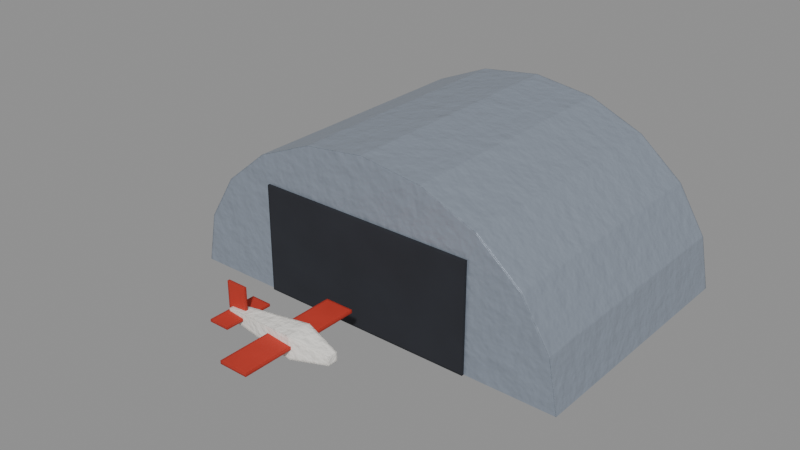 # Source: building_hangar.blend  (saved by Blender 5.2.44; exported with 4.5.12 LTS)
import bpy
from mathutils import Matrix  # noqa: F401  (used for matrix-valued properties, if any)

bpy.ops.wm.read_factory_settings(use_empty=True)
scene = bpy.context.scene
scene.name = 'building_hangar'

# ---- materials (node trees are filled in below, after node groups)
mat_steel0_001 = bpy.data.materials.new('steel0.001')
mat_dark1_001 = bpy.data.materials.new('dark1.001')
mat_white2_001 = bpy.data.materials.new('white2.001')
mat_red3_001 = bpy.data.materials.new('red3.001')

# ---- material node trees
mat_steel0_001.use_nodes = True; mat_steel0_001.node_tree.nodes.clear()
_N = mat_steel0_001.node_tree.nodes; _L = mat_steel0_001.node_tree.links
n0 = _N.new('ShaderNodeTexCoord'); n0.name = 'Texture Coordinate'; n0.location = (0, 0)
n1 = _N.new('ShaderNodeOutputMaterial'); n1.name = 'Material Output'; n1.location = (0, 0)
n2 = _N.new('ShaderNodeBsdfPrincipled'); n2.name = 'Principled BSDF'; n2.location = (0, 0)
n2.inputs[0].default_value = (0.3231, 0.3712, 0.4452, 1.0)
n2.inputs[1].default_value = 0.4
n2.inputs[2].default_value = 0.4
n2.inputs[10].default_value = 0.005
n2.inputs[13].default_value = 0.3
n3 = _N.new('ShaderNodeTexNoise'); n3.name = 'Noise Texture'; n3.location = (0, 0)
n3.width = 160
n3.inputs[2].default_value = 40.0
n3.inputs[4].default_value = 0.55
n4 = _N.new('ShaderNodeBump'); n4.name = 'Bump'; n4.location = (0, 0)
n4.inputs[0].default_value = 0.35
n4.inputs[1].default_value = 0.01
n5 = _N.new('ShaderNodeBevel'); n5.name = 'Bevel'; n5.location = (0, 0)
n5.samples = 3
n5.inputs[0].default_value = 0.004
_L.new(n0.outputs[3], n3.inputs[0])
_L.new(n3.outputs[0], n4.inputs[3])
_L.new(n4.outputs[0], n5.inputs[1])
_L.new(n5.outputs[0], n2.inputs[5])
_L.new(n2.outputs[0], n1.inputs[0])
n1.is_active_output = True
mat_dark1_001.use_nodes = True; mat_dark1_001.node_tree.nodes.clear()
_N = mat_dark1_001.node_tree.nodes; _L = mat_dark1_001.node_tree.links
n0 = _N.new('ShaderNodeTexCoord'); n0.name = 'Texture Coordinate'; n0.location = (0, 0)
n1 = _N.new('ShaderNodeOutputMaterial'); n1.name = 'Material Output'; n1.location = (0, 0)
n2 = _N.new('ShaderNodeBsdfPrincipled'); n2.name = 'Principled BSDF'; n2.location = (0, 0)
n2.inputs[2].default_value = 0.7
n2.inputs[10].default_value = 0.005
n2.inputs[13].default_value = 0.3
n3 = _N.new('ShaderNodeTexNoise'); n3.name = 'Noise Texture'; n3.location = (0, 0)
n3.width = 160
n3.inputs[2].default_value = 12.0
n3.inputs[3].default_value = 3.0
n3.inputs[4].default_value = 0.55
n4 = _N.new('ShaderNodeMapRange'); n4.name = 'Map Range'; n4.location = (0, 0)
n4.inputs[1].default_value = 0.3
n4.inputs[2].default_value = 0.7
n5 = _N.new('ShaderNodeMix'); n5.name = 'Mix'; n5.location = (0, 0)
n5.data_type = 'RGBA'
n5.inputs[6].default_value = (0.02174, 0.02362, 0.02979, 1.0)
n5.inputs[7].default_value = (0.02561, 0.02782, 0.03509, 1.0)
n6 = _N.new('ShaderNodeBevel'); n6.name = 'Bevel'; n6.location = (0, 0)
n6.samples = 3
n6.inputs[0].default_value = 0.005
_L.new(n0.outputs[3], n3.inputs[0])
_L.new(n3.outputs[0], n4.inputs[0])
_L.new(n4.outputs[0], n5.inputs[0])
_L.new(n5.outputs[2], n2.inputs[0])
_L.new(n6.outputs[0], n2.inputs[5])
_L.new(n2.outputs[0], n1.inputs[0])
n1.is_active_output = True
mat_white2_001.use_nodes = True; mat_white2_001.node_tree.nodes.clear()
_N = mat_white2_001.node_tree.nodes; _L = mat_white2_001.node_tree.links
n0 = _N.new('ShaderNodeTexCoord'); n0.name = 'Texture Coordinate'; n0.location = (0, 0)
n1 = _N.new('ShaderNodeOutputMaterial'); n1.name = 'Material Output'; n1.location = (0, 0)
n2 = _N.new('ShaderNodeBsdfPrincipled'); n2.name = 'Principled BSDF'; n2.location = (0, 0)
n2.inputs[2].default_value = 0.7
n2.inputs[10].default_value = 0.005
n2.inputs[13].default_value = 0.3
n3 = _N.new('ShaderNodeTexNoise'); n3.name = 'Noise Texture'; n3.location = (0, 0)
n3.width = 160
n3.inputs[2].default_value = 9.0
n3.inputs[3].default_value = 3.0
n3.inputs[4].default_value = 0.55
n4 = _N.new('ShaderNodeMapRange'); n4.name = 'Map Range'; n4.location = (0, 0)
n4.inputs[1].default_value = 0.3
n4.inputs[2].default_value = 0.7
n5 = _N.new('ShaderNodeMix'); n5.name = 'Mix'; n5.location = (0, 0)
n5.data_type = 'RGBA'
n5.inputs[6].default_value = (0.811, 0.7887, 0.7381, 1.0)
n5.inputs[7].default_value = (0.9677, 0.9411, 0.8807, 1.0)
n6 = _N.new('ShaderNodeTexNoise'); n6.name = 'Noise Texture.001'; n6.location = (0, 0)
n6.width = 160
n6.inputs[2].default_value = 80.0
n6.inputs[4].default_value = 0.55
n7 = _N.new('ShaderNodeBump'); n7.name = 'Bump'; n7.location = (0, 0)
n7.inputs[0].default_value = 0.35
n7.inputs[1].default_value = 0.01
n8 = _N.new('ShaderNodeBevel'); n8.name = 'Bevel'; n8.location = (0, 0)
n8.samples = 3
n8.inputs[0].default_value = 0.006
_L.new(n0.outputs[3], n3.inputs[0])
_L.new(n3.outputs[0], n4.inputs[0])
_L.new(n4.outputs[0], n5.inputs[0])
_L.new(n0.outputs[3], n6.inputs[0])
_L.new(n5.outputs[2], n2.inputs[0])
_L.new(n6.outputs[0], n7.inputs[3])
_L.new(n7.outputs[0], n8.inputs[1])
_L.new(n8.outputs[0], n2.inputs[5])
_L.new(n2.outputs[0], n1.inputs[0])
n1.is_active_output = True
mat_red3_001.use_nodes = True; mat_red3_001.node_tree.nodes.clear()
_N = mat_red3_001.node_tree.nodes; _L = mat_red3_001.node_tree.links
n0 = _N.new('ShaderNodeTexCoord'); n0.name = 'Texture Coordinate'; n0.location = (0, 0)
n1 = _N.new('ShaderNodeOutputMaterial'); n1.name = 'Material Output'; n1.location = (0, 0)
n2 = _N.new('ShaderNodeBsdfPrincipled'); n2.name = 'Principled BSDF'; n2.location = (0, 0)
n2.inputs[2].default_value = 0.7
n2.inputs[10].default_value = 0.005
n2.inputs[13].default_value = 0.3
n3 = _N.new('ShaderNodeTexNoise'); n3.name = 'Noise Texture'; n3.location = (0, 0)
n3.width = 160
n3.inputs[2].default_value = 12.0
n3.inputs[3].default_value = 3.0
n3.inputs[4].default_value = 0.55
n4 = _N.new('ShaderNodeMapRange'); n4.name = 'Map Range'; n4.location = (0, 0)
n4.inputs[1].default_value = 0.3
n4.inputs[2].default_value = 0.7
n5 = _N.new('ShaderNodeMix'); n5.name = 'Mix'; n5.location = (0, 0)
n5.data_type = 'RGBA'
n5.inputs[6].default_value = (0.4744, 0.03682, 0.02174, 1.0)
n5.inputs[7].default_value = (0.5587, 0.04337, 0.02561, 1.0)
n6 = _N.new('ShaderNodeBevel'); n6.name = 'Bevel'; n6.location = (0, 0)
n6.samples = 3
n6.inputs[0].default_value = 0.005
_L.new(n0.outputs[3], n3.inputs[0])
_L.new(n3.outputs[0], n4.inputs[0])
_L.new(n4.outputs[0], n5.inputs[0])
_L.new(n5.outputs[2], n2.inputs[0])
_L.new(n6.outputs[0], n2.inputs[5])
_L.new(n2.outputs[0], n1.inputs[0])
n1.is_active_output = True

# ---- meshes
me_m_098 = bpy.data.meshes.new('m.098')
me_m_098.from_pydata([(0.325, -0.09, 0.0), (0.3091, -0.09, 0.08343), (0.3091, 0.33, 0.08343), (0.325, 0.33, 0.0), (0.3091, -0.09, 0.08343), (0.2629, -0.09, 0.1587), (0.2629, 0.33, 0.1587), (0.3091, 0.33, 0.08343), (0.2629, -0.09, 0.1587), (0.191, -0.09, 0.2184), (0.191, 0.33, 0.2184), (0.2629, 0.33, 0.1587), (0.191, -0.09, 0.2184), (0.1004, -0.09, 0.2568), (0.1004, 0.33, 0.2568), (0.191, 0.33, 0.2184), (0.1004, -0.09, 0.2568), (1.99e-17, -0.09, 0.27), (1.99e-17, 0.33, 0.27), (0.1004, 0.33, 0.2568), (1.99e-17, -0.09, 0.27), (-0.1004, -0.09, 0.2568), (-0.1004, 0.33, 0.2568), (1.99e-17, 0.33, 0.27), (-0.1004, -0.09, 0.2568), (-0.191, -0.09, 0.2184), (-0.191, 0.33, 0.2184), (-0.1004, 0.33, 0.2568), (-0.191, -0.09, 0.2184), (-0.2629, -0.09, 0.1587), (-0.2629, 0.33, 0.1587), (-0.191, 0.33, 0.2184), (-0.2629, -0.09, 0.1587), (-0.3091, -0.09, 0.08343), (-0.3091, 0.33, 0.08343), (-0.2629, 0.33, 0.1587), (-0.3091, -0.09, 0.08343), (-0.325, -0.09, 3.307e-17), (-0.325, 0.33, 3.307e-17), (-0.3091, 0.33, 0.08343), (-0.325, -0.09, 3.307e-17), (-0.3091, -0.09, 0.08343), (-0.2629, -0.09, 0.1587), (-0.191, -0.09, 0.2184), (-0.1004, -0.09, 0.2568), (1.99e-17, -0.09, 0.27), (0.1004, -0.09, 0.2568), (0.191, -0.09, 0.2184), (0.2629, -0.09, 0.1587), (0.3091, -0.09, 0.08343), (0.325, -0.09, 0.0), (0.325, 0.33, 0.0), (0.3091, 0.33, 0.08343), (0.2629, 0.33, 0.1587), (0.191, 0.33, 0.2184), (0.1004, 0.33, 0.2568), (1.99e-17, 0.33, 0.27), (-0.1004, 0.33, 0.2568), (-0.191, 0.33, 0.2184), (-0.2629, 0.33, 0.1587), (-0.3091, 0.33, 0.08343), (-0.325, 0.33, 3.307e-17)], [], [(0, 1, 2, 3), (4, 5, 6, 7), (8, 9, 10, 11), (12, 13, 14, 15), (16, 17, 18, 19), (20, 21, 22, 23), (24, 25, 26, 27), (28, 29, 30, 31), (32, 33, 34, 35), (36, 37, 38, 39), (40, 41, 42, 43, 44, 45, 46, 47, 48, 49, 50), (51, 52, 53, 54, 55, 56, 57, 58, 59, 60, 61)])
me_m_098.polygons.foreach_set('use_smooth', [1, 1, 1, 1, 1, 1, 1, 1, 1, 1, 0, 0])
_uv = me_m_098.uv_layers.new(name='UVMap')
_uv.uv.foreach_set('vector', [-0.09, 0.0, -0.09, 0.08343, 0.33, 0.08343, 0.33, 0.0, -0.09, 0.08343, -0.09, 0.1587, 0.33, 0.1587, 0.33, 0.08343, -0.09, 0.2629, -0.09, 0.191, 0.33, 0.191, 0.33, 0.2629, -0.09, 0.191, -0.09, 0.1004, 0.33, 0.1004, 0.33, 0.191, -0.09, 0.1004, -0.09, 1.99e-17, 0.33, 1.99e-17, 0.33, 0.1004, -0.09, 1.99e-17, -0.09, -0.1004, 0.33, -0.1004, 0.33, 1.99e-17, -0.09, -0.1004, -0.09, -0.191, 0.33, -0.191, 0.33, -0.1004, -0.09, -0.191, -0.09, -0.2629, 0.33, -0.2629, 0.33, -0.191, -0.09, 0.1587, -0.09, 0.08343, 0.33, 0.08343, 0.33, 0.1587, -0.09, 0.08343, -0.09, 3.307e-17, 0.33, 3.307e-17, 0.33, 0.08343, -0.325, 3.307e-17, -0.3091, 0.08343, -0.2629, 0.1587, -0.191, 0.2184, -0.1004, 0.2568, 1.99e-17, 0.27, 0.1004, 0.2568, 0.191, 0.2184, 0.2629, 0.1587, 0.3091, 0.08343, 0.325, 0.0, 0.325, 0.0, 0.3091, 0.08343, 0.2629, 0.1587, 0.191, 0.2184, 0.1004, 0.2568, 1.99e-17, 0.27, -0.1004, 0.2568, -0.191, 0.2184, -0.2629, 0.1587, -0.3091, 0.08343, -0.325, 3.307e-17])
me_m_098.materials.append(mat_steel0_001)
me_m_098.update()
me_m_099 = bpy.data.meshes.new('m.099')
me_m_099.from_pydata([(-0.1787, -0.094, 0.0), (0.1787, -0.094, 0.0), (0.1787, -0.094, 0.1755), (-0.1787, -0.094, 0.1755), (0.1787, -0.094, 0.0), (0.1787, -0.09, 0.0), (0.1787, -0.09, 0.1755), (0.1787, -0.094, 0.1755), (0.1787, -0.09, 0.0), (-0.1787, -0.09, 0.0), (-0.1787, -0.09, 0.1755), (0.1787, -0.09, 0.1755), (-0.1787, -0.09, 0.0), (-0.1787, -0.094, 0.0), (-0.1787, -0.094, 0.1755), (-0.1787, -0.09, 0.1755), (-0.1787, -0.09, 0.0), (0.1787, -0.09, 0.0), (0.1787, -0.094, 0.0), (-0.1787, -0.094, 0.0), (-0.1787, -0.094, 0.1755), (0.1787, -0.094, 0.1755), (0.1787, -0.09, 0.1755), (-0.1787, -0.09, 0.1755)], [], [(0, 1, 2, 3), (4, 5, 6, 7), (8, 9, 10, 11), (12, 13, 14, 15), (16, 17, 18, 19), (20, 21, 22, 23)])
_uv = me_m_099.uv_layers.new(name='UVMap')
_uv.uv.foreach_set('vector', [-0.1787, 0.0, 0.1787, 0.0, 0.1787, 0.1755, -0.1787, 0.1755, -0.094, 0.0, -0.09, 0.0, -0.09, 0.1755, -0.094, 0.1755, 0.1787, 0.0, -0.1787, 0.0, -0.1787, 0.1755, 0.1787, 0.1755, -0.09, 0.0, -0.094, 0.0, -0.094, 0.1755, -0.09, 0.1755, -0.1787, -0.09, 0.1787, -0.09, 0.1787, -0.094, -0.1787, -0.094, -0.1787, -0.094, 0.1787, -0.094, 0.1787, -0.09, -0.1787, -0.09])
me_m_099.materials.append(mat_dark1_001)
me_m_099.update()
me_m_100 = bpy.data.meshes.new('m.100')
me_m_100.from_pydata([(-0.091, -0.2578, 0.0622), (-0.091, -0.2422, 0.0622), (0.0325, -0.2305, 0.05375), (0.0325, -0.2695, 0.05375), (-0.091, -0.2422, 0.0622), (-0.091, -0.2422, 0.0778), (0.0325, -0.2305, 0.0895), (0.0325, -0.2305, 0.05375), (-0.091, -0.2422, 0.0778), (-0.091, -0.2578, 0.0778), (0.0325, -0.2695, 0.0895), (0.0325, -0.2305, 0.0895), (-0.091, -0.2578, 0.0778), (-0.091, -0.2578, 0.0622), (0.0325, -0.2695, 0.05375), (0.0325, -0.2695, 0.0895), (0.0325, -0.2695, 0.05375), (0.0325, -0.2305, 0.05375), (0.091, -0.2422, 0.0635), (0.091, -0.2578, 0.0635), (0.0325, -0.2305, 0.05375), (0.0325, -0.2305, 0.0895), (0.091, -0.2422, 0.0765), (0.091, -0.2422, 0.0635), (0.0325, -0.2305, 0.0895), (0.0325, -0.2695, 0.0895), (0.091, -0.2578, 0.0765), (0.091, -0.2422, 0.0765), (0.0325, -0.2695, 0.0895), (0.0325, -0.2695, 0.05375), (0.091, -0.2578, 0.0635), (0.091, -0.2578, 0.0765), (-0.091, -0.2578, 0.0778), (-0.091, -0.2422, 0.0778), (-0.091, -0.2422, 0.0622), (-0.091, -0.2578, 0.0622), (0.091, -0.2578, 0.0635), (0.091, -0.2422, 0.0635), (0.091, -0.2422, 0.0765), (0.091, -0.2578, 0.0765)], [], [(0, 1, 2, 3), (4, 5, 6, 7), (8, 9, 10, 11), (12, 13, 14, 15), (16, 17, 18, 19), (20, 21, 22, 23), (24, 25, 26, 27), (28, 29, 30, 31), (32, 33, 34, 35), (36, 37, 38, 39)])
_uv = me_m_100.uv_layers.new(name='UVMap')
_uv.uv.foreach_set('vector', [-0.2578, -0.091, -0.2422, -0.091, -0.2305, 0.0325, -0.2695, 0.0325, 0.0622, -0.091, 0.0778, -0.091, 0.0895, 0.0325, 0.05375, 0.0325, -0.2422, -0.091, -0.2578, -0.091, -0.2695, 0.0325, -0.2305, 0.0325, 0.0778, -0.091, 0.0622, -0.091, 0.05375, 0.0325, 0.0895, 0.0325, -0.2695, 0.0325, -0.2305, 0.0325, -0.2422, 0.091, -0.2578, 0.091, 0.05375, 0.0325, 0.0895, 0.0325, 0.0765, 0.091, 0.0635, 0.091, -0.2305, 0.0325, -0.2695, 0.0325, -0.2578, 0.091, -0.2422, 0.091, 0.0895, 0.0325, 0.05375, 0.0325, 0.0635, 0.091, 0.0765, 0.091, -0.2578, 0.0778, -0.2422, 0.0778, -0.2422, 0.0622, -0.2578, 0.0622, -0.2578, 0.0635, -0.2422, 0.0635, -0.2422, 0.0765, -0.2578, 0.0765])
me_m_100.materials.append(mat_white2_001)
me_m_100.update()
me_m_101 = bpy.data.meshes.new('m.101')
me_m_101.from_pydata([(-0.00975, -0.3475, 0.07), (0.03575, -0.3475, 0.07), (0.03575, -0.3475, 0.0752), (-0.00975, -0.3475, 0.0752), (0.03575, -0.3475, 0.07), (0.03575, -0.1525, 0.07), (0.03575, -0.1525, 0.0752), (0.03575, -0.3475, 0.0752), (0.03575, -0.1525, 0.07), (-0.00975, -0.1525, 0.07), (-0.00975, -0.1525, 0.0752), (0.03575, -0.1525, 0.0752), (-0.00975, -0.1525, 0.07), (-0.00975, -0.3475, 0.07), (-0.00975, -0.3475, 0.0752), (-0.00975, -0.1525, 0.0752), (-0.00975, -0.1525, 0.07), (0.03575, -0.1525, 0.07), (0.03575, -0.3475, 0.07), (-0.00975, -0.3475, 0.07), (-0.00975, -0.3475, 0.0752), (0.03575, -0.3475, 0.0752), (0.03575, -0.1525, 0.0752), (-0.00975, -0.1525, 0.0752), (-0.09425, -0.289, 0.07), (-0.06175, -0.289, 0.07), (-0.06175, -0.289, 0.0739), (-0.09425, -0.289, 0.0739), (-0.06175, -0.289, 0.07), (-0.06175, -0.211, 0.07), (-0.06175, -0.211, 0.0739), (-0.06175, -0.289, 0.0739), (-0.06175, -0.211, 0.07), (-0.09425, -0.211, 0.07), (-0.09425, -0.211, 0.0739), (-0.06175, -0.211, 0.0739), (-0.09425, -0.211, 0.07), (-0.09425, -0.289, 0.07), (-0.09425, -0.289, 0.0739), (-0.09425, -0.211, 0.0739), (-0.09425, -0.211, 0.07), (-0.06175, -0.211, 0.07), (-0.06175, -0.289, 0.07), (-0.09425, -0.289, 0.07), (-0.09425, -0.289, 0.0739), (-0.06175, -0.289, 0.0739), (-0.06175, -0.211, 0.0739), (-0.09425, -0.211, 0.0739), (-0.0975, -0.2519, 0.07), (-0.065, -0.2519, 0.07), (-0.065, -0.2519, 0.1155), (-0.0975, -0.2519, 0.1155), (-0.065, -0.2519, 0.07), (-0.065, -0.2481, 0.07), (-0.065, -0.2481, 0.1155), (-0.065, -0.2519, 0.1155), (-0.065, -0.2481, 0.07), (-0.0975, -0.2481, 0.07), (-0.0975, -0.2481, 0.1155), (-0.065, -0.2481, 0.1155), (-0.0975, -0.2481, 0.07), (-0.0975, -0.2519, 0.07), (-0.0975, -0.2519, 0.1155), (-0.0975, -0.2481, 0.1155), (-0.0975, -0.2481, 0.07), (-0.065, -0.2481, 0.07), (-0.065, -0.2519, 0.07), (-0.0975, -0.2519, 0.07), (-0.0975, -0.2519, 0.1155), (-0.065, -0.2519, 0.1155), (-0.065, -0.2481, 0.1155), (-0.0975, -0.2481, 0.1155)], [], [(0, 1, 2, 3), (4, 5, 6, 7), (8, 9, 10, 11), (12, 13, 14, 15), (16, 17, 18, 19), (20, 21, 22, 23), (24, 25, 26, 27), (28, 29, 30, 31), (32, 33, 34, 35), (36, 37, 38, 39), (40, 41, 42, 43), (44, 45, 46, 47), (48, 49, 50, 51), (52, 53, 54, 55), (56, 57, 58, 59), (60, 61, 62, 63), (64, 65, 66, 67), (68, 69, 70, 71)])
_uv = me_m_101.uv_layers.new(name='UVMap')
_uv.uv.foreach_set('vector', [-0.00975, 0.07, 0.03575, 0.07, 0.03575, 0.0752, -0.00975, 0.0752, -0.3475, 0.07, -0.1525, 0.07, -0.1525, 0.0752, -0.3475, 0.0752, 0.03575, 0.07, -0.00975, 0.07, -0.00975, 0.0752, 0.03575, 0.0752, -0.1525, 0.07, -0.3475, 0.07, -0.3475, 0.0752, -0.1525, 0.0752, -0.00975, -0.1525, 0.03575, -0.1525, 0.03575, -0.3475, -0.00975, -0.3475, -0.00975, -0.3475, 0.03575, -0.3475, 0.03575, -0.1525, -0.00975, -0.1525, -0.09425, 0.07, -0.06175, 0.07, -0.06175, 0.0739, -0.09425, 0.0739, -0.289, 0.07, -0.211, 0.07, -0.211, 0.0739, -0.289, 0.0739, -0.06175, 0.07, -0.09425, 0.07, -0.09425, 0.0739, -0.06175, 0.0739, -0.211, 0.07, -0.289, 0.07, -0.289, 0.0739, -0.211, 0.0739, -0.09425, -0.211, -0.06175, -0.211, -0.06175, -0.289, -0.09425, -0.289, -0.09425, -0.289, -0.06175, -0.289, -0.06175, -0.211, -0.09425, -0.211, -0.0975, 0.07, -0.065, 0.07, -0.065, 0.1155, -0.0975, 0.1155, -0.2519, 0.07, -0.2481, 0.07, -0.2481, 0.1155, -0.2519, 0.1155, -0.065, 0.07, -0.0975, 0.07, -0.0975, 0.1155, -0.065, 0.1155, -0.2481, 0.07, -0.2519, 0.07, -0.2519, 0.1155, -0.2481, 0.1155, -0.0975, -0.2481, -0.065, -0.2481, -0.065, -0.2519, -0.0975, -0.2519, -0.0975, -0.2519, -0.065, -0.2519, -0.065, -0.2481, -0.0975, -0.2481])
me_m_101.materials.append(mat_red3_001)
me_m_101.update()

# ---- objects
ob_building_hangar_steel0_001_00 = bpy.data.objects.new('building_hangar_steel0.001_00', me_m_098)
ob_building_hangar_dark1_001_01 = bpy.data.objects.new('building_hangar_dark1.001_01', me_m_099)
ob_building_hangar_white2_001_02 = bpy.data.objects.new('building_hangar_white2.001_02', me_m_100)
ob_building_hangar_red3_001_03 = bpy.data.objects.new('building_hangar_red3.001_03', me_m_101)
ob_building_hangar = bpy.data.objects.new('building_hangar', None)

# ---- transforms, parenting, visibility, modifiers, constraints
ob_building_hangar_steel0_001_00.parent = ob_building_hangar
ob_building_hangar_steel0_001_00.location = (0.0, 0.0, 0.0)
ob_building_hangar_dark1_001_01.parent = ob_building_hangar
ob_building_hangar_dark1_001_01.location = (0.0, 0.0, 0.0)
ob_building_hangar_white2_001_02.parent = ob_building_hangar
ob_building_hangar_white2_001_02.location = (0.0, 0.0, 0.0)
ob_building_hangar_red3_001_03.parent = ob_building_hangar
ob_building_hangar_red3_001_03.location = (0.0, 0.0, 0.0)
ob_building_hangar.location = (0.0, 0.0, 0.0)

# ---- collection membership
scene.collection.objects.link(ob_building_hangar_steel0_001_00)
scene.collection.objects.link(ob_building_hangar_dark1_001_01)
scene.collection.objects.link(ob_building_hangar_white2_001_02)
scene.collection.objects.link(ob_building_hangar_red3_001_03)
scene.collection.objects.link(ob_building_hangar)

# ---- scene / render settings (as saved in the file)
scene.frame_start = 1; scene.frame_end = 250; scene.frame_set(1)
scene.render.engine = 'BLENDER_EEVEE_NEXT'
scene.render.image_settings.exr_codec = 'NONE'
scene.render.use_bake_clear = False
scene.render.bake_margin = 0
scene.render.bake_bias = 0.0
scene.render.bake_samples = 0
scene.render.simplify_subdivision_render = 0
scene.render.simplify_child_particles_render = 0.0
scene.render.compositor_device = 'GPU'
scene.eevee.use_volume_custom_range = False
scene.eevee.gtao_distance = 0.0
scene.eevee.use_fast_gi = False
scene.eevee.fast_gi_thickness_near = 0.1
scene.eevee.fast_gi_thickness_far = 0.0
scene.eevee.ray_tracing_options.screen_trace_thickness = 0.1
bpy.context.view_layer.update()

# ---- added for rendering (the .blend has no active camera and no usable light): camera, sun + grey world if the file has none
cam_auto = bpy.data.cameras.new('AutoCamera')
cam_auto.lens = 50.0
cam_auto.sensor_width = 36.0
cam_auto.clip_end = 1000.0
ob_auto_camera = bpy.data.objects.new('AutoCamera', cam_auto)
scene.collection.objects.link(ob_auto_camera)
ob_auto_camera.location = (0.903886, -1.09341, 0.858109)
ob_auto_camera.rotation_euler = (1.09748, -7.21219e-08, 0.694738)
scene.camera = ob_auto_camera
light_auto_sun = bpy.data.lights.new('AutoSun', 'SUN')
light_auto_sun.energy = 3.0
light_auto_sun.angle = 0.0523599
ob_auto_sun = bpy.data.objects.new('AutoSun', light_auto_sun)
scene.collection.objects.link(ob_auto_sun)
ob_auto_sun.rotation_euler = (0.872665, 0.174533, 0.523599)
if scene.world is None:
    world_auto = bpy.data.worlds.new('AutoWorld')
    world_auto.color = (0.3, 0.3, 0.3)
    scene.world = world_auto
bpy.context.view_layer.update()
